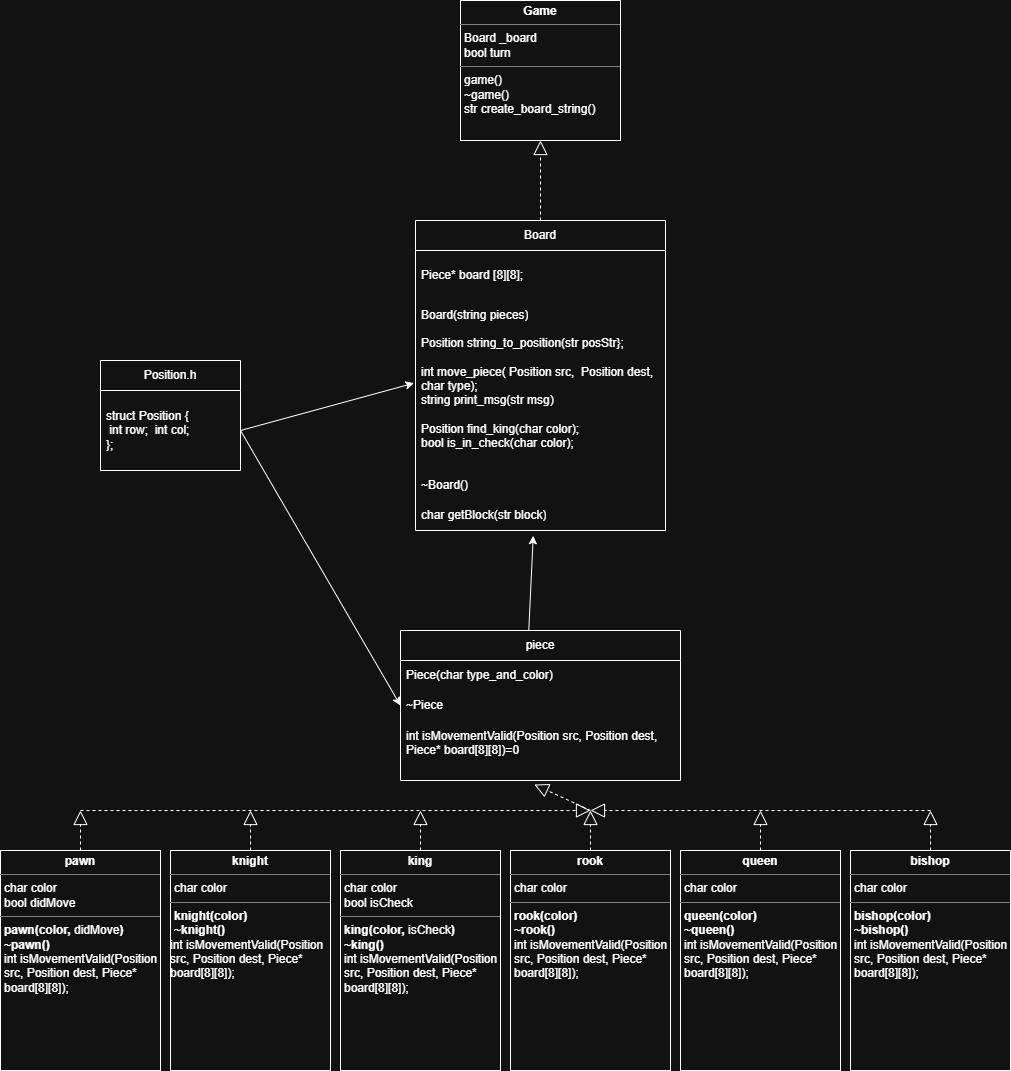

The diagram above was exported from draw.io. Its source (the exported page's mxGraphModel, read from the mxfile embedded in the PNG):
<mxGraphModel dx="2160" dy="1852" grid="1" gridSize="10" guides="1" tooltips="1" connect="1" arrows="1" fold="1" page="1" pageScale="1" pageWidth="850" pageHeight="1100" math="0" shadow="0">
  <root>
    <mxCell id="0" />
    <mxCell id="1" parent="0" />
    <mxCell id="qpNXEC9KGXids6WsRMUU-1" parent="1" style="swimlane;fontStyle=0;childLayout=stackLayout;horizontal=1;startSize=30;horizontalStack=0;resizeParent=1;resizeParentMax=0;resizeLast=0;collapsible=1;marginBottom=0;whiteSpace=wrap;html=1;" value="Board" vertex="1">
      <mxGeometry height="310" width="250" x="165" y="-170" as="geometry">
        <mxRectangle height="30" width="70" x="620" y="50" as="alternateBounds" />
      </mxGeometry>
    </mxCell>
    <mxCell id="qpNXEC9KGXids6WsRMUU-2" parent="qpNXEC9KGXids6WsRMUU-1" style="text;strokeColor=none;fillColor=none;align=left;verticalAlign=middle;spacingLeft=4;spacingRight=4;overflow=hidden;points=[[0,0.5],[1,0.5]];portConstraint=eastwest;rotatable=0;whiteSpace=wrap;html=1;" value="Piece* board [8][8];" vertex="1">
      <mxGeometry height="50" width="250" y="30" as="geometry" />
    </mxCell>
    <mxCell id="qpNXEC9KGXids6WsRMUU-3" parent="qpNXEC9KGXids6WsRMUU-1" style="text;strokeColor=none;fillColor=none;align=left;verticalAlign=middle;spacingLeft=4;spacingRight=4;overflow=hidden;points=[[0,0.5],[1,0.5]];portConstraint=eastwest;rotatable=0;whiteSpace=wrap;html=1;" value="Board(string pieces)" vertex="1">
      <mxGeometry height="30" width="250" y="80" as="geometry" />
    </mxCell>
    <mxCell id="qpNXEC9KGXids6WsRMUU-5" parent="qpNXEC9KGXids6WsRMUU-1" style="text;strokeColor=none;fillColor=none;align=left;verticalAlign=middle;spacingLeft=4;spacingRight=4;overflow=hidden;points=[[0,0.5],[1,0.5]];portConstraint=eastwest;rotatable=0;whiteSpace=wrap;html=1;" value="&lt;div&gt;&lt;span style=&quot;background-color: transparent; color: light-dark(rgb(0, 0, 0), rgb(255, 255, 255));&quot;&gt;Position string_to_position(str posStr};&lt;/span&gt;&lt;/div&gt;&lt;div&gt;&lt;span style=&quot;background-color: transparent; color: light-dark(rgb(0, 0, 0), rgb(255, 255, 255));&quot;&gt;&lt;br&gt;&lt;/span&gt;&lt;/div&gt;int move_piece(&amp;nbsp;&lt;span class=&quot;hljs-title&quot;&gt;Position&amp;nbsp;&lt;/span&gt;src,&amp;nbsp;&amp;nbsp;&lt;span class=&quot;hljs-title&quot;&gt;Position&amp;nbsp;&lt;/span&gt;dest, char type);&lt;div&gt;string print_msg(str msg)&lt;/div&gt;&lt;div&gt;&lt;br&gt;&lt;/div&gt;&lt;div&gt;Position&amp;nbsp;find_king(char color);&lt;/div&gt;&lt;div&gt;bool is_in_check(char color);&lt;/div&gt;&lt;div&gt;&lt;br&gt;&lt;/div&gt;" vertex="1">
      <mxGeometry height="140" width="250" y="110" as="geometry" />
    </mxCell>
    <mxCell id="qpNXEC9KGXids6WsRMUU-4" parent="qpNXEC9KGXids6WsRMUU-1" style="text;strokeColor=none;fillColor=none;align=left;verticalAlign=middle;spacingLeft=4;spacingRight=4;overflow=hidden;points=[[0,0.5],[1,0.5]];portConstraint=eastwest;rotatable=0;whiteSpace=wrap;html=1;" value="~Board()" vertex="1">
      <mxGeometry height="30" width="250" y="250" as="geometry" />
    </mxCell>
    <mxCell id="qpNXEC9KGXids6WsRMUU-7" parent="qpNXEC9KGXids6WsRMUU-1" style="text;strokeColor=none;fillColor=none;align=left;verticalAlign=middle;spacingLeft=4;spacingRight=4;overflow=hidden;points=[[0,0.5],[1,0.5]];portConstraint=eastwest;rotatable=0;whiteSpace=wrap;html=1;" value="char getBlock(str block)" vertex="1">
      <mxGeometry height="30" width="250" y="280" as="geometry" />
    </mxCell>
    <mxCell id="qpNXEC9KGXids6WsRMUU-8" parent="1" style="swimlane;fontStyle=0;childLayout=stackLayout;horizontal=1;startSize=30;horizontalStack=0;resizeParent=1;resizeParentMax=0;resizeLast=0;collapsible=1;marginBottom=0;whiteSpace=wrap;html=1;" value="piece" vertex="1">
      <mxGeometry height="150" width="280" x="150" y="240" as="geometry" />
    </mxCell>
    <mxCell id="qpNXEC9KGXids6WsRMUU-9" parent="qpNXEC9KGXids6WsRMUU-8" style="text;strokeColor=none;fillColor=none;align=left;verticalAlign=middle;spacingLeft=4;spacingRight=4;overflow=hidden;points=[[0,0.5],[1,0.5]];portConstraint=eastwest;rotatable=0;whiteSpace=wrap;html=1;" value="Piece(char type_and_color)" vertex="1">
      <mxGeometry height="30" width="280" y="30" as="geometry" />
    </mxCell>
    <mxCell id="qpNXEC9KGXids6WsRMUU-10" parent="qpNXEC9KGXids6WsRMUU-8" style="text;strokeColor=none;fillColor=none;align=left;verticalAlign=middle;spacingLeft=4;spacingRight=4;overflow=hidden;points=[[0,0.5],[1,0.5]];portConstraint=eastwest;rotatable=0;whiteSpace=wrap;html=1;" value="~Piece" vertex="1">
      <mxGeometry height="30" width="280" y="60" as="geometry" />
    </mxCell>
    <mxCell id="qpNXEC9KGXids6WsRMUU-11" parent="qpNXEC9KGXids6WsRMUU-8" style="text;strokeColor=none;fillColor=none;align=left;verticalAlign=middle;spacingLeft=4;spacingRight=4;overflow=hidden;points=[[0,0.5],[1,0.5]];portConstraint=eastwest;rotatable=0;whiteSpace=wrap;html=1;" value="int&amp;nbsp;&lt;span class=&quot;hljs-title&quot;&gt;isMovementValid&lt;/span&gt;&lt;span class=&quot;hljs-params&quot;&gt;(Position src, Position dest, Piece* board[&lt;span class=&quot;hljs-number&quot;&gt;8&lt;/span&gt;][&lt;span class=&quot;hljs-number&quot;&gt;8&lt;/span&gt;])&lt;/span&gt;=0&lt;div&gt;&lt;br&gt;&lt;/div&gt;" vertex="1">
      <mxGeometry height="60" width="280" y="90" as="geometry" />
    </mxCell>
    <mxCell id="qpNXEC9KGXids6WsRMUU-16" parent="1" style="verticalAlign=top;align=left;overflow=fill;html=1;whiteSpace=wrap;" value="&lt;p style=&quot;margin:0px;margin-top:4px;text-align:center;&quot;&gt;&lt;b&gt;rook&lt;/b&gt;&lt;/p&gt;&lt;hr size=&quot;1&quot; style=&quot;border-style:solid;&quot;&gt;&lt;p style=&quot;margin:0px;margin-left:4px;&quot;&gt;char color&lt;/p&gt;&lt;hr size=&quot;1&quot; style=&quot;border-style:solid;&quot;&gt;&lt;p style=&quot;margin:0px;margin-left:4px;&quot;&gt;&lt;b style=&quot;text-align: center;&quot;&gt;rook(&lt;/b&gt;&lt;b style=&quot;background-color: transparent; color: light-dark(rgb(0, 0, 0), rgb(255, 255, 255)); text-align: center;&quot;&gt;color&lt;/b&gt;&lt;b style=&quot;background-color: transparent; color: light-dark(rgb(0, 0, 0), rgb(255, 255, 255)); text-align: center;&quot;&gt;)&lt;/b&gt;&lt;/p&gt;&lt;p style=&quot;margin:0px;margin-left:4px;&quot;&gt;&lt;b style=&quot;text-align: center;&quot;&gt;~&lt;/b&gt;&lt;b style=&quot;background-color: transparent; color: light-dark(rgb(0, 0, 0), rgb(255, 255, 255)); text-align: center;&quot;&gt;rook()&lt;/b&gt;&lt;/p&gt;&lt;p style=&quot;margin:0px;margin-left:4px;&quot;&gt;int&amp;nbsp;&lt;span class=&quot;hljs-title&quot;&gt;isMovementValid&lt;/span&gt;&lt;span class=&quot;hljs-params&quot;&gt;(Position src, Position dest, Piece* board[&lt;span class=&quot;hljs-number&quot;&gt;8&lt;/span&gt;][&lt;span class=&quot;hljs-number&quot;&gt;8&lt;/span&gt;]);&lt;/span&gt;&lt;/p&gt;" vertex="1">
      <mxGeometry height="220" width="160" x="260" y="460" as="geometry" />
    </mxCell>
    <mxCell id="qpNXEC9KGXids6WsRMUU-17" parent="1" style="verticalAlign=top;align=left;overflow=fill;html=1;whiteSpace=wrap;" value="&lt;p style=&quot;margin:0px;margin-top:4px;text-align:center;&quot;&gt;&lt;b&gt;queen&lt;/b&gt;&lt;/p&gt;&lt;hr size=&quot;1&quot; style=&quot;border-style:solid;&quot;&gt;&lt;p style=&quot;margin:0px;margin-left:4px;&quot;&gt;char color&lt;/p&gt;&lt;hr size=&quot;1&quot; style=&quot;border-style:solid;&quot;&gt;&lt;p style=&quot;margin:0px;margin-left:4px;&quot;&gt;&lt;b style=&quot;text-align: center;&quot;&gt;queen(&lt;/b&gt;&lt;b style=&quot;background-color: transparent; color: light-dark(rgb(0, 0, 0), rgb(255, 255, 255)); text-align: center;&quot;&gt;color&lt;/b&gt;&lt;b style=&quot;background-color: transparent; color: light-dark(rgb(0, 0, 0), rgb(255, 255, 255)); text-align: center;&quot;&gt;)&lt;/b&gt;&lt;/p&gt;&lt;p style=&quot;margin:0px;margin-left:4px;&quot;&gt;&lt;b style=&quot;text-align: center;&quot;&gt;~&lt;/b&gt;&lt;b style=&quot;background-color: transparent; color: light-dark(rgb(0, 0, 0), rgb(255, 255, 255)); text-align: center;&quot;&gt;queen()&lt;/b&gt;&lt;/p&gt;&lt;p style=&quot;margin:0px;margin-left:4px;&quot;&gt;int&amp;nbsp;&lt;span class=&quot;hljs-title&quot;&gt;isMovementValid&lt;/span&gt;&lt;span class=&quot;hljs-params&quot;&gt;(Position src, Position dest, Piece* board[&lt;span class=&quot;hljs-number&quot;&gt;8&lt;/span&gt;][&lt;span class=&quot;hljs-number&quot;&gt;8&lt;/span&gt;]);&lt;/span&gt;&lt;/p&gt;" vertex="1">
      <mxGeometry height="220" width="160" x="430" y="460" as="geometry" />
    </mxCell>
    <mxCell id="qpNXEC9KGXids6WsRMUU-18" parent="1" style="verticalAlign=top;align=left;overflow=fill;html=1;whiteSpace=wrap;" value="&lt;p style=&quot;margin:0px;margin-top:4px;text-align:center;&quot;&gt;&lt;b&gt;king&lt;/b&gt;&lt;/p&gt;&lt;hr size=&quot;1&quot; style=&quot;border-style:solid;&quot;&gt;&lt;p style=&quot;margin:0px;margin-left:4px;&quot;&gt;char color&lt;/p&gt;&lt;p style=&quot;margin:0px;margin-left:4px;&quot;&gt;bool isCheck&lt;/p&gt;&lt;hr size=&quot;1&quot; style=&quot;border-style:solid;&quot;&gt;&lt;p style=&quot;margin:0px;margin-left:4px;&quot;&gt;&lt;b style=&quot;text-align: center;&quot;&gt;king(&lt;/b&gt;&lt;b style=&quot;background-color: transparent; color: light-dark(rgb(0, 0, 0), rgb(255, 255, 255)); text-align: center;&quot;&gt;color,&amp;nbsp;&lt;/b&gt;&lt;span style=&quot;background-color: transparent; color: light-dark(rgb(0, 0, 0), rgb(255, 255, 255));&quot;&gt;isCheck&lt;/span&gt;&lt;b style=&quot;background-color: transparent; color: light-dark(rgb(0, 0, 0), rgb(255, 255, 255)); text-align: center;&quot;&gt;)&lt;/b&gt;&lt;/p&gt;&lt;p style=&quot;margin:0px;margin-left:4px;&quot;&gt;&lt;b style=&quot;text-align: center;&quot;&gt;~&lt;/b&gt;&lt;b style=&quot;background-color: transparent; color: light-dark(rgb(0, 0, 0), rgb(255, 255, 255)); text-align: center;&quot;&gt;king()&lt;/b&gt;&lt;/p&gt;&lt;p style=&quot;margin:0px;margin-left:4px;&quot;&gt;int&amp;nbsp;&lt;span class=&quot;hljs-title&quot;&gt;isMovementValid&lt;/span&gt;&lt;span class=&quot;hljs-params&quot;&gt;(Position src, Position dest, Piece* board[&lt;span class=&quot;hljs-number&quot;&gt;8&lt;/span&gt;][&lt;span class=&quot;hljs-number&quot;&gt;8&lt;/span&gt;]);&lt;/span&gt;&lt;/p&gt;" vertex="1">
      <mxGeometry height="220" width="160" x="90" y="460" as="geometry" />
    </mxCell>
    <mxCell id="qpNXEC9KGXids6WsRMUU-19" parent="1" style="verticalAlign=top;align=left;overflow=fill;html=1;whiteSpace=wrap;" value="&lt;p style=&quot;margin:0px;margin-top:4px;text-align:center;&quot;&gt;&lt;b&gt;bishop&lt;/b&gt;&lt;/p&gt;&lt;hr size=&quot;1&quot; style=&quot;border-style:solid;&quot;&gt;&lt;p style=&quot;margin:0px;margin-left:4px;&quot;&gt;char color&lt;/p&gt;&lt;hr size=&quot;1&quot; style=&quot;border-style:solid;&quot;&gt;&lt;p style=&quot;margin:0px;margin-left:4px;&quot;&gt;&lt;b style=&quot;text-align: center;&quot;&gt;bishop(color)&lt;/b&gt;&lt;/p&gt;&lt;p style=&quot;margin:0px;margin-left:4px;&quot;&gt;&lt;b style=&quot;text-align: center;&quot;&gt;~&lt;/b&gt;&lt;b style=&quot;background-color: transparent; color: light-dark(rgb(0, 0, 0), rgb(255, 255, 255)); text-align: center;&quot;&gt;bishop()&lt;/b&gt;&lt;/p&gt;&lt;p style=&quot;margin:0px;margin-left:4px;&quot;&gt;int&amp;nbsp;&lt;span class=&quot;hljs-title&quot;&gt;isMovementValid&lt;/span&gt;&lt;span class=&quot;hljs-params&quot;&gt;(Position src, Position dest, Piece* board[&lt;span class=&quot;hljs-number&quot;&gt;8&lt;/span&gt;][&lt;span class=&quot;hljs-number&quot;&gt;8&lt;/span&gt;]);&lt;/span&gt;&lt;/p&gt;" vertex="1">
      <mxGeometry height="220" width="160" x="600" y="460" as="geometry" />
    </mxCell>
    <mxCell id="qpNXEC9KGXids6WsRMUU-20" parent="1" style="verticalAlign=top;align=left;overflow=fill;html=1;whiteSpace=wrap;" value="&lt;p style=&quot;margin:0px;margin-top:4px;text-align:center;&quot;&gt;&lt;b&gt;knight&lt;/b&gt;&lt;/p&gt;&lt;hr size=&quot;1&quot; style=&quot;border-style:solid;&quot;&gt;&lt;p style=&quot;margin:0px;margin-left:4px;&quot;&gt;char color&lt;/p&gt;&lt;hr size=&quot;1&quot; style=&quot;border-style:solid;&quot;&gt;&lt;p style=&quot;margin:0px;margin-left:4px;&quot;&gt;&lt;b style=&quot;text-align: center;&quot;&gt;knight(&lt;/b&gt;&lt;b style=&quot;background-color: transparent; color: light-dark(rgb(0, 0, 0), rgb(255, 255, 255)); text-align: center;&quot;&gt;color&lt;/b&gt;&lt;b style=&quot;background-color: transparent; color: light-dark(rgb(0, 0, 0), rgb(255, 255, 255)); text-align: center;&quot;&gt;)&lt;/b&gt;&lt;/p&gt;&lt;p style=&quot;margin:0px;margin-left:4px;&quot;&gt;&lt;b style=&quot;text-align: center;&quot;&gt;~&lt;/b&gt;&lt;b style=&quot;background-color: transparent; color: light-dark(rgb(0, 0, 0), rgb(255, 255, 255)); text-align: center;&quot;&gt;knight()&lt;/b&gt;&lt;/p&gt;&lt;div&gt;&lt;div&gt;int&amp;nbsp;&lt;span class=&quot;hljs-title&quot;&gt;isMovementValid&lt;/span&gt;&lt;span class=&quot;hljs-params&quot;&gt;(Position src, Position dest, Piece* board[&lt;span class=&quot;hljs-number&quot;&gt;8&lt;/span&gt;][&lt;span class=&quot;hljs-number&quot;&gt;8&lt;/span&gt;]);&lt;/span&gt;&lt;/div&gt;&lt;/div&gt;" vertex="1">
      <mxGeometry height="220" width="160" x="-80" y="460" as="geometry" />
    </mxCell>
    <mxCell id="qpNXEC9KGXids6WsRMUU-21" parent="1" style="verticalAlign=top;align=left;overflow=fill;html=1;whiteSpace=wrap;" value="&lt;p style=&quot;margin:0px;margin-top:4px;text-align:center;&quot;&gt;&lt;b&gt;pawn&lt;/b&gt;&lt;/p&gt;&lt;hr size=&quot;1&quot; style=&quot;border-style:solid;&quot;&gt;&lt;p style=&quot;margin:0px;margin-left:4px;&quot;&gt;char color&lt;/p&gt;&lt;p style=&quot;margin:0px;margin-left:4px;&quot;&gt;bool didMove&lt;/p&gt;&lt;hr size=&quot;1&quot; style=&quot;border-style:solid;&quot;&gt;&lt;p style=&quot;margin:0px;margin-left:4px;&quot;&gt;&lt;b style=&quot;text-align: center;&quot;&gt;pawn(&lt;/b&gt;&lt;b style=&quot;background-color: transparent; color: light-dark(rgb(0, 0, 0), rgb(255, 255, 255)); text-align: center;&quot;&gt;color,&amp;nbsp;&lt;/b&gt;&lt;span style=&quot;background-color: transparent; color: light-dark(rgb(0, 0, 0), rgb(255, 255, 255));&quot;&gt;didMove&lt;/span&gt;&lt;b style=&quot;background-color: transparent; color: light-dark(rgb(0, 0, 0), rgb(255, 255, 255)); text-align: center;&quot;&gt;)&amp;nbsp;&lt;/b&gt;&lt;/p&gt;&lt;p style=&quot;margin:0px;margin-left:4px;&quot;&gt;&lt;b style=&quot;text-align: center;&quot;&gt;~&lt;/b&gt;&lt;b style=&quot;background-color: transparent; color: light-dark(rgb(0, 0, 0), rgb(255, 255, 255)); text-align: center;&quot;&gt;pawn()&lt;/b&gt;&lt;/p&gt;&lt;p style=&quot;margin:0px;margin-left:4px;&quot;&gt;int&amp;nbsp;&lt;span class=&quot;hljs-title&quot;&gt;isMovementValid&lt;/span&gt;&lt;span class=&quot;hljs-params&quot;&gt;(Position src, Position dest, Piece* board[&lt;span class=&quot;hljs-number&quot;&gt;8&lt;/span&gt;][&lt;span class=&quot;hljs-number&quot;&gt;8&lt;/span&gt;]);&lt;/span&gt;&lt;/p&gt;" vertex="1">
      <mxGeometry height="220" width="160" x="-250" y="460" as="geometry" />
    </mxCell>
    <mxCell id="qpNXEC9KGXids6WsRMUU-22" edge="1" parent="1" style="endArrow=block;dashed=1;endFill=0;endSize=12;html=1;rounded=0;entryX=0.478;entryY=1.067;entryDx=0;entryDy=0;entryPerimeter=0;" target="qpNXEC9KGXids6WsRMUU-11" value="">
      <mxGeometry relative="1" width="160" as="geometry">
        <mxPoint x="340" y="420" as="sourcePoint" />
        <mxPoint x="230" y="350" as="targetPoint" />
      </mxGeometry>
    </mxCell>
    <mxCell id="qpNXEC9KGXids6WsRMUU-23" edge="1" parent="1" style="endArrow=block;dashed=1;endFill=0;endSize=12;html=1;rounded=0;" value="">
      <mxGeometry relative="1" width="160" as="geometry">
        <mxPoint x="-170" y="420" as="sourcePoint" />
        <mxPoint x="340" y="420" as="targetPoint" />
      </mxGeometry>
    </mxCell>
    <mxCell id="qpNXEC9KGXids6WsRMUU-24" edge="1" parent="1" style="endArrow=block;dashed=1;endFill=0;endSize=12;html=1;rounded=0;" value="">
      <mxGeometry relative="1" width="160" as="geometry">
        <mxPoint x="680" y="420" as="sourcePoint" />
        <mxPoint x="340" y="420" as="targetPoint" />
      </mxGeometry>
    </mxCell>
    <mxCell id="qpNXEC9KGXids6WsRMUU-26" edge="1" parent="1" source="qpNXEC9KGXids6WsRMUU-21" style="endArrow=block;dashed=1;endFill=0;endSize=12;html=1;rounded=0;exitX=0.5;exitY=0;exitDx=0;exitDy=0;" value="">
      <mxGeometry relative="1" width="160" as="geometry">
        <mxPoint x="-180" y="350" as="sourcePoint" />
        <mxPoint x="-170" y="420" as="targetPoint" />
      </mxGeometry>
    </mxCell>
    <mxCell id="qpNXEC9KGXids6WsRMUU-27" edge="1" parent="1" source="qpNXEC9KGXids6WsRMUU-20" style="endArrow=block;dashed=1;endFill=0;endSize=12;html=1;rounded=0;exitX=0.5;exitY=0;exitDx=0;exitDy=0;" value="">
      <mxGeometry relative="1" width="160" as="geometry">
        <mxPoint x="-180" y="350" as="sourcePoint" />
        <mxPoint y="420" as="targetPoint" />
      </mxGeometry>
    </mxCell>
    <mxCell id="qpNXEC9KGXids6WsRMUU-28" edge="1" parent="1" source="qpNXEC9KGXids6WsRMUU-18" style="endArrow=block;dashed=1;endFill=0;endSize=12;html=1;rounded=0;exitX=0.5;exitY=0;exitDx=0;exitDy=0;" value="">
      <mxGeometry relative="1" width="160" as="geometry">
        <mxPoint x="-180" y="350" as="sourcePoint" />
        <mxPoint x="170" y="420" as="targetPoint" />
      </mxGeometry>
    </mxCell>
    <mxCell id="qpNXEC9KGXids6WsRMUU-29" edge="1" parent="1" source="qpNXEC9KGXids6WsRMUU-16" style="endArrow=block;dashed=1;endFill=0;endSize=12;html=1;rounded=0;exitX=0.5;exitY=0;exitDx=0;exitDy=0;" value="">
      <mxGeometry relative="1" width="160" as="geometry">
        <mxPoint x="320" y="350" as="sourcePoint" />
        <mxPoint x="340" y="420" as="targetPoint" />
      </mxGeometry>
    </mxCell>
    <mxCell id="qpNXEC9KGXids6WsRMUU-30" edge="1" parent="1" source="qpNXEC9KGXids6WsRMUU-17" style="endArrow=block;dashed=1;endFill=0;endSize=12;html=1;rounded=0;exitX=0.5;exitY=0;exitDx=0;exitDy=0;" value="">
      <mxGeometry relative="1" width="160" as="geometry">
        <mxPoint x="320" y="350" as="sourcePoint" />
        <mxPoint x="510" y="420" as="targetPoint" />
      </mxGeometry>
    </mxCell>
    <mxCell id="qpNXEC9KGXids6WsRMUU-31" edge="1" parent="1" source="qpNXEC9KGXids6WsRMUU-19" style="endArrow=block;dashed=1;endFill=0;endSize=12;html=1;rounded=0;exitX=0.5;exitY=0;exitDx=0;exitDy=0;" value="">
      <mxGeometry relative="1" width="160" as="geometry">
        <mxPoint x="320" y="350" as="sourcePoint" />
        <mxPoint x="680" y="420" as="targetPoint" />
      </mxGeometry>
    </mxCell>
    <mxCell id="qpNXEC9KGXids6WsRMUU-50" parent="1" style="verticalAlign=top;align=left;overflow=fill;html=1;whiteSpace=wrap;" value="&lt;p style=&quot;margin:0px;margin-top:4px;text-align:center;&quot;&gt;&lt;b&gt;Game&lt;/b&gt;&lt;/p&gt;&lt;hr size=&quot;1&quot; style=&quot;border-style:solid;&quot;&gt;&lt;p style=&quot;margin:0px;margin-left:4px;&quot;&gt;Board _board&lt;/p&gt;&lt;p style=&quot;margin:0px;margin-left:4px;&quot;&gt;bool turn&amp;nbsp;&lt;/p&gt;&lt;hr size=&quot;1&quot; style=&quot;border-style:solid;&quot;&gt;&lt;p style=&quot;margin:0px;margin-left:4px;&quot;&gt;game()&lt;/p&gt;&lt;p style=&quot;margin:0px;margin-left:4px;&quot;&gt;~game()&lt;/p&gt;&lt;p style=&quot;margin:0px;margin-left:4px;&quot;&gt;str create_board_string()&lt;/p&gt;&lt;p style=&quot;margin:0px;margin-left:4px;&quot;&gt;&lt;br&gt;&lt;/p&gt;" vertex="1">
      <mxGeometry height="140" width="160" x="210" y="-390" as="geometry" />
    </mxCell>
    <mxCell id="c-IK7PO1HypveiMy9pYU-2" parent="1" style="swimlane;fontStyle=0;childLayout=stackLayout;horizontal=1;startSize=30;horizontalStack=0;resizeParent=1;resizeParentMax=0;resizeLast=0;collapsible=1;marginBottom=0;whiteSpace=wrap;html=1;" value="&lt;span style=&quot;text-align: left;&quot;&gt;Position.h&lt;/span&gt;" vertex="1">
      <mxGeometry height="110" width="140" x="-150" y="-30" as="geometry" />
    </mxCell>
    <mxCell id="c-IK7PO1HypveiMy9pYU-3" parent="c-IK7PO1HypveiMy9pYU-2" style="text;strokeColor=none;fillColor=none;align=left;verticalAlign=middle;spacingLeft=4;spacingRight=4;overflow=hidden;points=[[0,0.5],[1,0.5]];portConstraint=eastwest;rotatable=0;whiteSpace=wrap;html=1;" value="&lt;span class=&quot;hljs-class&quot;&gt;&lt;span class=&quot;hljs-keyword&quot;&gt;struct&lt;/span&gt;&amp;nbsp;&lt;span class=&quot;hljs-title&quot;&gt;Position&lt;/span&gt;&amp;nbsp;{&lt;/span&gt;&lt;div&gt;&lt;span class=&quot;hljs-class&quot;&gt;&amp;nbsp;&lt;/span&gt;&lt;span class=&quot;hljs-keyword&quot;&gt;int&lt;/span&gt;&amp;nbsp;row; &amp;nbsp;&lt;span class=&quot;hljs-keyword&quot;&gt;int&lt;/span&gt;&amp;nbsp;col;&amp;nbsp;&lt;/div&gt;&lt;div&gt;};&lt;/div&gt;" vertex="1">
      <mxGeometry height="80" width="140" y="30" as="geometry" />
    </mxCell>
    <mxCell id="c-IK7PO1HypveiMy9pYU-7" edge="1" parent="1" source="qpNXEC9KGXids6WsRMUU-8" style="endArrow=classic;html=1;rounded=0;exitX=0.458;exitY=0.002;exitDx=0;exitDy=0;exitPerimeter=0;entryX=0.471;entryY=1.174;entryDx=0;entryDy=0;entryPerimeter=0;" target="qpNXEC9KGXids6WsRMUU-7" value="">
      <mxGeometry height="50" relative="1" width="50" as="geometry">
        <mxPoint x="360" y="190" as="sourcePoint" />
        <mxPoint x="410" y="140" as="targetPoint" />
      </mxGeometry>
    </mxCell>
    <mxCell id="c-IK7PO1HypveiMy9pYU-8" edge="1" parent="1" source="c-IK7PO1HypveiMy9pYU-3" style="endArrow=classic;html=1;rounded=0;entryX=-0.006;entryY=0.376;entryDx=0;entryDy=0;entryPerimeter=0;exitX=1;exitY=0.5;exitDx=0;exitDy=0;" target="qpNXEC9KGXids6WsRMUU-5" value="">
      <mxGeometry height="50" relative="1" width="50" as="geometry">
        <mxPoint x="360" y="190" as="sourcePoint" />
        <mxPoint x="410" y="140" as="targetPoint" />
      </mxGeometry>
    </mxCell>
    <mxCell id="c-IK7PO1HypveiMy9pYU-9" edge="1" parent="1" source="c-IK7PO1HypveiMy9pYU-3" style="endArrow=classic;html=1;rounded=0;exitX=1;exitY=0.5;exitDx=0;exitDy=0;entryX=0;entryY=0.5;entryDx=0;entryDy=0;" target="qpNXEC9KGXids6WsRMUU-10" value="">
      <mxGeometry height="50" relative="1" width="50" as="geometry">
        <mxPoint x="360" y="190" as="sourcePoint" />
        <mxPoint x="410" y="140" as="targetPoint" />
      </mxGeometry>
    </mxCell>
    <mxCell id="c-IK7PO1HypveiMy9pYU-12" edge="1" parent="1" source="qpNXEC9KGXids6WsRMUU-1" style="endArrow=block;dashed=1;endFill=0;endSize=12;html=1;rounded=0;entryX=0.5;entryY=1;entryDx=0;entryDy=0;exitX=0.5;exitY=0;exitDx=0;exitDy=0;" target="qpNXEC9KGXids6WsRMUU-50" value="">
      <mxGeometry relative="1" width="160" as="geometry">
        <mxPoint x="-20" y="-140" as="sourcePoint" />
        <mxPoint x="490" y="-140" as="targetPoint" />
      </mxGeometry>
    </mxCell>
  </root>
</mxGraphModel>